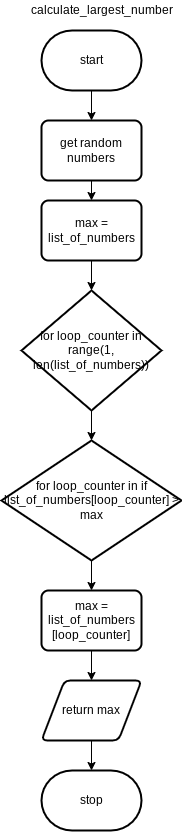

The diagram above was exported from draw.io. Its source (the exported page's mxGraphModel, read from the mxfile embedded in the PNG):
<mxGraphModel dx="562" dy="397" grid="1" gridSize="10" guides="1" tooltips="1" connect="1" arrows="1" fold="1" page="1" pageScale="1" pageWidth="827" pageHeight="1169" math="0" shadow="0">
  <root>
    <mxCell id="0" />
    <mxCell id="1" parent="0" />
    <mxCell id="210" style="edgeStyle=none;html=1;entryX=0.5;entryY=0;entryDx=0;entryDy=0;" parent="1" source="2" target="221" edge="1">
      <mxGeometry relative="1" as="geometry">
        <mxPoint x="390" y="130" as="targetPoint" />
      </mxGeometry>
    </mxCell>
    <mxCell id="2" value="start" style="strokeWidth=2;html=1;shape=mxgraph.flowchart.terminator;whiteSpace=wrap;" parent="1" vertex="1">
      <mxGeometry x="340" y="40" width="100" height="60" as="geometry" />
    </mxCell>
    <mxCell id="223" style="edgeStyle=none;html=1;entryX=0.5;entryY=0;entryDx=0;entryDy=0;entryPerimeter=0;" parent="1" source="221" edge="1">
      <mxGeometry relative="1" as="geometry">
        <mxPoint x="390" y="210" as="targetPoint" />
      </mxGeometry>
    </mxCell>
    <mxCell id="221" value="get random numbers" style="rounded=1;whiteSpace=wrap;html=1;absoluteArcSize=1;arcSize=14;strokeWidth=2;" parent="1" vertex="1">
      <mxGeometry x="340" y="130" width="100" height="60" as="geometry" />
    </mxCell>
    <mxCell id="242" value="calculate_largest_number" style="text;html=1;align=center;verticalAlign=middle;resizable=0;points=[];autosize=1;strokeColor=none;fillColor=none;" vertex="1" parent="1">
      <mxGeometry x="320" y="10" width="160" height="20" as="geometry" />
    </mxCell>
    <mxCell id="245" style="edgeStyle=none;html=1;entryX=0.5;entryY=0;entryDx=0;entryDy=0;entryPerimeter=0;" edge="1" parent="1" source="243" target="244">
      <mxGeometry relative="1" as="geometry" />
    </mxCell>
    <mxCell id="243" value="max = list_of_numbers" style="rounded=1;whiteSpace=wrap;html=1;absoluteArcSize=1;arcSize=14;strokeWidth=2;" vertex="1" parent="1">
      <mxGeometry x="340" y="210" width="100" height="60" as="geometry" />
    </mxCell>
    <mxCell id="247" style="edgeStyle=none;html=1;entryX=0.5;entryY=0;entryDx=0;entryDy=0;entryPerimeter=0;" edge="1" parent="1" source="244" target="246">
      <mxGeometry relative="1" as="geometry" />
    </mxCell>
    <mxCell id="244" value="for&amp;nbsp;loop_counter in &lt;br&gt;range(1, len(list_of_numbers))" style="strokeWidth=2;html=1;shape=mxgraph.flowchart.decision;whiteSpace=wrap;" vertex="1" parent="1">
      <mxGeometry x="320" y="300" width="140" height="120" as="geometry" />
    </mxCell>
    <mxCell id="249" style="edgeStyle=none;html=1;entryX=0.5;entryY=0;entryDx=0;entryDy=0;" edge="1" parent="1" source="246" target="248">
      <mxGeometry relative="1" as="geometry" />
    </mxCell>
    <mxCell id="246" value="for&amp;nbsp;loop_counter in if list_of_numbers[loop_counter] &amp;gt; max" style="strokeWidth=2;html=1;shape=mxgraph.flowchart.decision;whiteSpace=wrap;" vertex="1" parent="1">
      <mxGeometry x="300" y="450" width="180" height="120" as="geometry" />
    </mxCell>
    <mxCell id="251" style="edgeStyle=none;html=1;" edge="1" parent="1" source="248" target="250">
      <mxGeometry relative="1" as="geometry" />
    </mxCell>
    <mxCell id="248" value="max = list_of_numbers&lt;br&gt;[loop_counter]" style="rounded=1;whiteSpace=wrap;html=1;absoluteArcSize=1;arcSize=14;strokeWidth=2;" vertex="1" parent="1">
      <mxGeometry x="340" y="600" width="100" height="60" as="geometry" />
    </mxCell>
    <mxCell id="253" style="edgeStyle=none;html=1;" edge="1" parent="1" source="250" target="252">
      <mxGeometry relative="1" as="geometry" />
    </mxCell>
    <mxCell id="250" value="return max" style="shape=parallelogram;html=1;strokeWidth=2;perimeter=parallelogramPerimeter;whiteSpace=wrap;rounded=1;arcSize=12;size=0.23;" vertex="1" parent="1">
      <mxGeometry x="340" y="690" width="100" height="60" as="geometry" />
    </mxCell>
    <mxCell id="252" value="stop" style="strokeWidth=2;html=1;shape=mxgraph.flowchart.terminator;whiteSpace=wrap;" vertex="1" parent="1">
      <mxGeometry x="340" y="780" width="100" height="60" as="geometry" />
    </mxCell>
  </root>
</mxGraphModel>